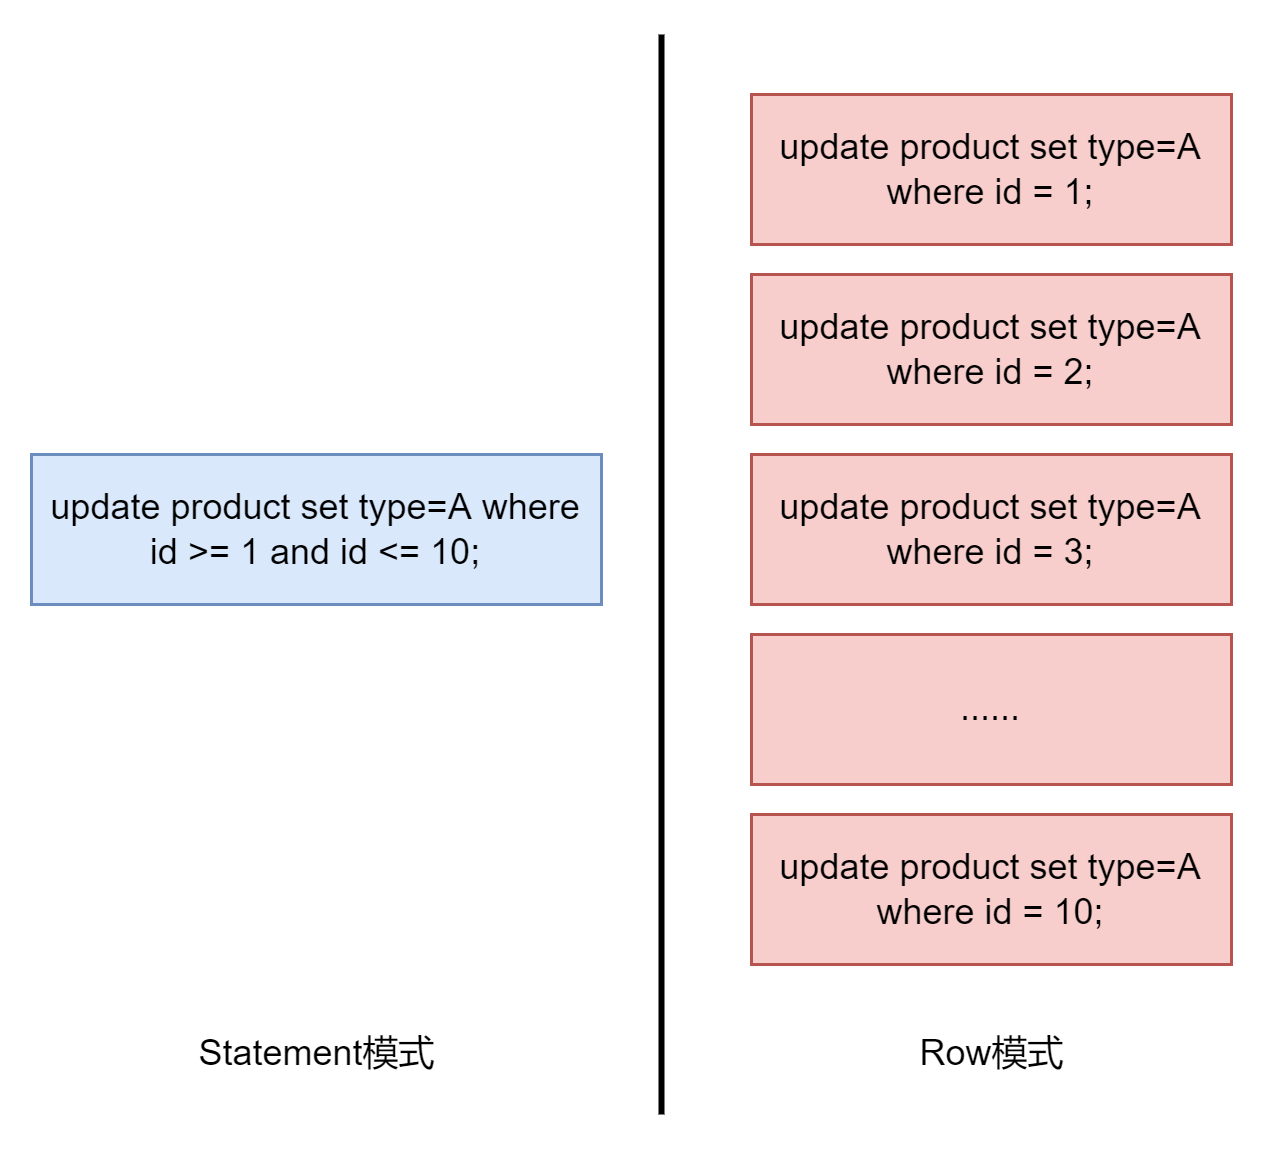

The diagram above was exported from draw.io. Its source (the exported page's mxGraphModel, read from the mxfile embedded in the PNG):
<mxGraphModel dx="942" dy="574" grid="1" gridSize="10" guides="1" tooltips="1" connect="1" arrows="1" fold="1" page="1" pageScale="1" pageWidth="827" pageHeight="1169" math="0" shadow="0">
  <root>
    <mxCell id="0" />
    <mxCell id="1" parent="0" />
    <mxCell id="b3cxTniSYqpaoGuFnhiQ-1" value="update product set type=A where id &amp;gt;= 1 and id &amp;lt;= 10;" style="rounded=0;whiteSpace=wrap;html=1;fillColor=#dae8fc;strokeColor=#6c8ebf;" parent="1" vertex="1">
      <mxGeometry x="150" y="240" width="190" height="50" as="geometry" />
    </mxCell>
    <mxCell id="b3cxTniSYqpaoGuFnhiQ-2" value="update product set type=A where id = 1;" style="rounded=0;whiteSpace=wrap;html=1;fillColor=#f8cecc;strokeColor=#b85450;" parent="1" vertex="1">
      <mxGeometry x="390" y="120" width="160" height="50" as="geometry" />
    </mxCell>
    <mxCell id="b3cxTniSYqpaoGuFnhiQ-3" value="update product set type=A where id = 2;" style="rounded=0;whiteSpace=wrap;html=1;fillColor=#f8cecc;strokeColor=#b85450;" parent="1" vertex="1">
      <mxGeometry x="390" y="180" width="160" height="50" as="geometry" />
    </mxCell>
    <mxCell id="b3cxTniSYqpaoGuFnhiQ-4" value="update product set type=A where id = 3;" style="rounded=0;whiteSpace=wrap;html=1;fillColor=#f8cecc;strokeColor=#b85450;" parent="1" vertex="1">
      <mxGeometry x="390" y="240" width="160" height="50" as="geometry" />
    </mxCell>
    <mxCell id="b3cxTniSYqpaoGuFnhiQ-5" value="......" style="rounded=0;whiteSpace=wrap;html=1;fillColor=#f8cecc;strokeColor=#b85450;" parent="1" vertex="1">
      <mxGeometry x="390" y="300" width="160" height="50" as="geometry" />
    </mxCell>
    <mxCell id="b3cxTniSYqpaoGuFnhiQ-6" value="update product set type=A where id = 10;" style="rounded=0;whiteSpace=wrap;html=1;fillColor=#f8cecc;strokeColor=#b85450;" parent="1" vertex="1">
      <mxGeometry x="390" y="360" width="160" height="50" as="geometry" />
    </mxCell>
    <mxCell id="b3cxTniSYqpaoGuFnhiQ-7" value="" style="endArrow=none;html=1;rounded=0;strokeWidth=2;" parent="1" edge="1">
      <mxGeometry width="50" height="50" relative="1" as="geometry">
        <mxPoint x="360" y="460" as="sourcePoint" />
        <mxPoint x="360" y="100" as="targetPoint" />
      </mxGeometry>
    </mxCell>
    <mxCell id="b3cxTniSYqpaoGuFnhiQ-8" value="Statement模式" style="text;html=1;align=center;verticalAlign=middle;resizable=0;points=[];autosize=1;strokeColor=none;fillColor=none;" parent="1" vertex="1">
      <mxGeometry x="195" y="425" width="100" height="30" as="geometry" />
    </mxCell>
    <mxCell id="b3cxTniSYqpaoGuFnhiQ-9" value="Row模式" style="text;html=1;align=center;verticalAlign=middle;resizable=0;points=[];autosize=1;strokeColor=none;fillColor=none;" parent="1" vertex="1">
      <mxGeometry x="435" y="425" width="70" height="30" as="geometry" />
    </mxCell>
  </root>
</mxGraphModel>